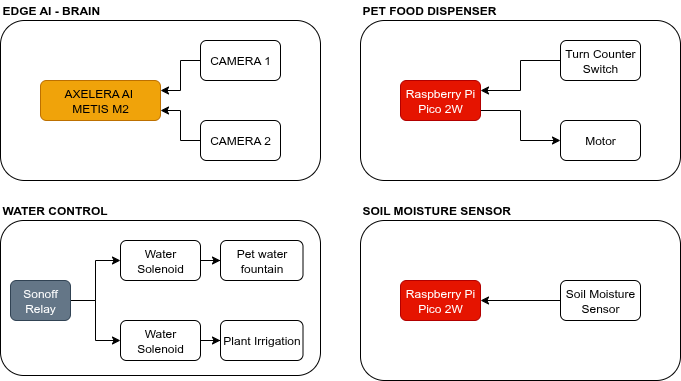

The diagram above was exported from draw.io. Its source (the exported page's mxGraphModel, read from the mxfile embedded in the PNG):
<mxGraphModel dx="1426" dy="871" grid="1" gridSize="10" guides="1" tooltips="1" connect="1" arrows="1" fold="1" page="1" pageScale="1" pageWidth="827" pageHeight="1169" math="0" shadow="0">
  <root>
    <mxCell id="0" />
    <mxCell id="1" parent="0" />
    <mxCell id="J6SxkJBLSSuJXCPz1WpO-3" value="" style="rounded=1;whiteSpace=wrap;html=1;fillColor=none;" parent="1" vertex="1">
      <mxGeometry x="400" y="40" width="320" height="160" as="geometry" />
    </mxCell>
    <mxCell id="3JC105MeSueeUdp8OtvH-19" style="edgeStyle=orthogonalEdgeStyle;rounded=0;orthogonalLoop=1;jettySize=auto;html=1;exitX=1;exitY=0.75;exitDx=0;exitDy=0;" parent="1" source="yGRyC_Q5zi6isH6Ihrhh-2" target="yGRyC_Q5zi6isH6Ihrhh-4" edge="1">
      <mxGeometry relative="1" as="geometry" />
    </mxCell>
    <mxCell id="yGRyC_Q5zi6isH6Ihrhh-2" value="Raspberry Pi Pico 2W" style="rounded=1;whiteSpace=wrap;html=1;fillColor=#e51400;fontColor=#ffffff;strokeColor=#B20000;" parent="1" vertex="1">
      <mxGeometry x="440" y="100" width="80" height="40" as="geometry" />
    </mxCell>
    <mxCell id="yGRyC_Q5zi6isH6Ihrhh-4" value="Motor" style="rounded=1;whiteSpace=wrap;html=1;" parent="1" vertex="1">
      <mxGeometry x="600" y="140" width="80" height="40" as="geometry" />
    </mxCell>
    <mxCell id="J6SxkJBLSSuJXCPz1WpO-1" value="" style="rounded=1;whiteSpace=wrap;html=1;fillColor=none;" parent="1" vertex="1">
      <mxGeometry x="40" y="40" width="320" height="160" as="geometry" />
    </mxCell>
    <mxCell id="J6SxkJBLSSuJXCPz1WpO-2" value="&lt;b&gt;EDGE AI - BRAIN&lt;/b&gt;" style="text;html=1;align=left;verticalAlign=middle;whiteSpace=wrap;rounded=0;" parent="1" vertex="1">
      <mxGeometry x="40" y="20" width="160" height="20" as="geometry" />
    </mxCell>
    <mxCell id="J6SxkJBLSSuJXCPz1WpO-4" value="&lt;b&gt;PET FOOD DISPENSER&lt;/b&gt;" style="text;html=1;align=left;verticalAlign=middle;whiteSpace=wrap;rounded=0;" parent="1" vertex="1">
      <mxGeometry x="400" y="20" width="160" height="20" as="geometry" />
    </mxCell>
    <mxCell id="J6SxkJBLSSuJXCPz1WpO-5" value="" style="rounded=1;whiteSpace=wrap;html=1;fillColor=none;" parent="1" vertex="1">
      <mxGeometry x="400" y="240" width="320" height="160" as="geometry" />
    </mxCell>
    <mxCell id="J6SxkJBLSSuJXCPz1WpO-6" value="SOIL MOISTURE SENSOR" style="text;html=1;align=left;verticalAlign=middle;whiteSpace=wrap;rounded=0;fontStyle=1" parent="1" vertex="1">
      <mxGeometry x="400" y="220" width="160" height="20" as="geometry" />
    </mxCell>
    <mxCell id="J6SxkJBLSSuJXCPz1WpO-8" style="edgeStyle=orthogonalEdgeStyle;rounded=0;orthogonalLoop=1;jettySize=auto;html=1;exitX=0;exitY=0.5;exitDx=0;exitDy=0;entryX=1;entryY=0.25;entryDx=0;entryDy=0;" parent="1" source="J6SxkJBLSSuJXCPz1WpO-7" target="yGRyC_Q5zi6isH6Ihrhh-2" edge="1">
      <mxGeometry relative="1" as="geometry" />
    </mxCell>
    <mxCell id="J6SxkJBLSSuJXCPz1WpO-7" value="Turn Counter Switch" style="rounded=1;whiteSpace=wrap;html=1;" parent="1" vertex="1">
      <mxGeometry x="600" y="60" width="80" height="40" as="geometry" />
    </mxCell>
    <mxCell id="J6SxkJBLSSuJXCPz1WpO-9" value="Raspberry Pi Pico 2W" style="rounded=1;whiteSpace=wrap;html=1;fillColor=#e51400;fontColor=#ffffff;strokeColor=#B20000;" parent="1" vertex="1">
      <mxGeometry x="440" y="300" width="80" height="40" as="geometry" />
    </mxCell>
    <mxCell id="J6SxkJBLSSuJXCPz1WpO-10" value="" style="edgeStyle=orthogonalEdgeStyle;rounded=0;orthogonalLoop=1;jettySize=auto;html=1;" parent="1" source="yGRyC_Q5zi6isH6Ihrhh-5" target="J6SxkJBLSSuJXCPz1WpO-9" edge="1">
      <mxGeometry relative="1" as="geometry" />
    </mxCell>
    <mxCell id="yGRyC_Q5zi6isH6Ihrhh-5" value="Soil Moisture Sensor" style="rounded=1;whiteSpace=wrap;html=1;" parent="1" vertex="1">
      <mxGeometry x="600" y="300" width="80" height="40" as="geometry" />
    </mxCell>
    <mxCell id="J6SxkJBLSSuJXCPz1WpO-12" value="" style="rounded=1;whiteSpace=wrap;html=1;fillColor=none;" parent="1" vertex="1">
      <mxGeometry x="40" y="240" width="320" height="155" as="geometry" />
    </mxCell>
    <mxCell id="J6SxkJBLSSuJXCPz1WpO-13" value="&lt;b&gt;WATER CONTROL&lt;/b&gt;" style="text;html=1;align=left;verticalAlign=middle;whiteSpace=wrap;rounded=0;" parent="1" vertex="1">
      <mxGeometry x="40" y="220" width="160" height="20" as="geometry" />
    </mxCell>
    <mxCell id="J6SxkJBLSSuJXCPz1WpO-20" style="edgeStyle=orthogonalEdgeStyle;rounded=0;orthogonalLoop=1;jettySize=auto;html=1;entryX=0;entryY=0.5;entryDx=0;entryDy=0;" parent="1" source="J6SxkJBLSSuJXCPz1WpO-14" target="J6SxkJBLSSuJXCPz1WpO-16" edge="1">
      <mxGeometry relative="1" as="geometry" />
    </mxCell>
    <mxCell id="J6SxkJBLSSuJXCPz1WpO-21" style="edgeStyle=orthogonalEdgeStyle;rounded=0;orthogonalLoop=1;jettySize=auto;html=1;" parent="1" source="J6SxkJBLSSuJXCPz1WpO-14" target="J6SxkJBLSSuJXCPz1WpO-18" edge="1">
      <mxGeometry relative="1" as="geometry" />
    </mxCell>
    <mxCell id="J6SxkJBLSSuJXCPz1WpO-14" value="Sonoff Relay" style="rounded=1;whiteSpace=wrap;html=1;fillColor=#647687;fontColor=#ffffff;strokeColor=#314354;" parent="1" vertex="1">
      <mxGeometry x="50" y="300" width="60" height="40" as="geometry" />
    </mxCell>
    <mxCell id="J6SxkJBLSSuJXCPz1WpO-15" value="Pet water fountain" style="rounded=1;whiteSpace=wrap;html=1;" parent="1" vertex="1">
      <mxGeometry x="260" y="260" width="82.5" height="40" as="geometry" />
    </mxCell>
    <mxCell id="J6SxkJBLSSuJXCPz1WpO-23" value="" style="edgeStyle=orthogonalEdgeStyle;rounded=0;orthogonalLoop=1;jettySize=auto;html=1;" parent="1" source="J6SxkJBLSSuJXCPz1WpO-16" target="J6SxkJBLSSuJXCPz1WpO-15" edge="1">
      <mxGeometry relative="1" as="geometry" />
    </mxCell>
    <mxCell id="J6SxkJBLSSuJXCPz1WpO-16" value="Water Solenoid" style="rounded=1;whiteSpace=wrap;html=1;" parent="1" vertex="1">
      <mxGeometry x="160" y="260" width="80" height="40" as="geometry" />
    </mxCell>
    <mxCell id="J6SxkJBLSSuJXCPz1WpO-22" value="" style="edgeStyle=orthogonalEdgeStyle;rounded=0;orthogonalLoop=1;jettySize=auto;html=1;" parent="1" source="J6SxkJBLSSuJXCPz1WpO-18" target="J6SxkJBLSSuJXCPz1WpO-19" edge="1">
      <mxGeometry relative="1" as="geometry" />
    </mxCell>
    <mxCell id="J6SxkJBLSSuJXCPz1WpO-18" value="Water Solenoid" style="rounded=1;whiteSpace=wrap;html=1;" parent="1" vertex="1">
      <mxGeometry x="160" y="340" width="80" height="40" as="geometry" />
    </mxCell>
    <mxCell id="J6SxkJBLSSuJXCPz1WpO-19" value="Plant Irrigation" style="rounded=1;whiteSpace=wrap;html=1;" parent="1" vertex="1">
      <mxGeometry x="260" y="340" width="82.5" height="40" as="geometry" />
    </mxCell>
    <mxCell id="J6SxkJBLSSuJXCPz1WpO-25" value="AXELERA AI&amp;nbsp;&lt;br&gt;METIS M2" style="rounded=1;whiteSpace=wrap;html=1;fillColor=#f0a30a;fontColor=#000000;strokeColor=#BD7000;" parent="1" vertex="1">
      <mxGeometry x="80" y="100" width="120" height="40" as="geometry" />
    </mxCell>
    <mxCell id="J6SxkJBLSSuJXCPz1WpO-28" value="" style="edgeStyle=orthogonalEdgeStyle;rounded=0;orthogonalLoop=1;jettySize=auto;html=1;entryX=1;entryY=0.25;entryDx=0;entryDy=0;" parent="1" source="J6SxkJBLSSuJXCPz1WpO-26" target="J6SxkJBLSSuJXCPz1WpO-25" edge="1">
      <mxGeometry relative="1" as="geometry" />
    </mxCell>
    <mxCell id="J6SxkJBLSSuJXCPz1WpO-26" value="CAMERA 1" style="rounded=1;whiteSpace=wrap;html=1;" parent="1" vertex="1">
      <mxGeometry x="240" y="60" width="80" height="40" as="geometry" />
    </mxCell>
    <mxCell id="J6SxkJBLSSuJXCPz1WpO-29" value="" style="edgeStyle=orthogonalEdgeStyle;rounded=0;orthogonalLoop=1;jettySize=auto;html=1;entryX=1;entryY=0.75;entryDx=0;entryDy=0;" parent="1" source="J6SxkJBLSSuJXCPz1WpO-27" target="J6SxkJBLSSuJXCPz1WpO-25" edge="1">
      <mxGeometry relative="1" as="geometry" />
    </mxCell>
    <mxCell id="J6SxkJBLSSuJXCPz1WpO-27" value="CAMERA 2" style="rounded=1;whiteSpace=wrap;html=1;" parent="1" vertex="1">
      <mxGeometry x="240" y="140" width="80" height="40" as="geometry" />
    </mxCell>
  </root>
</mxGraphModel>